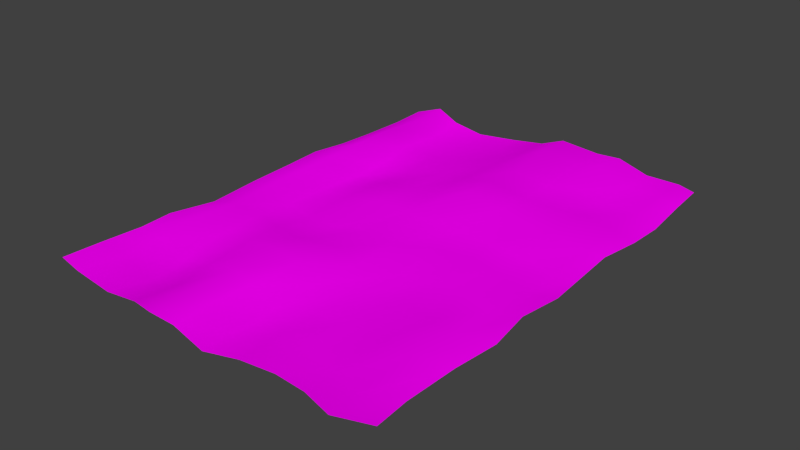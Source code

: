 # Source: Erdlandschaft.blend  (saved by Blender 2.76.0; exported with 4.5.12 LTS)
import bpy
from mathutils import Matrix  # noqa: F401  (used for matrix-valued properties, if any)

bpy.ops.wm.read_factory_settings(use_empty=True)
scene = bpy.context.scene
scene.name = 'Scene'

# ---- collections
col_collection_1 = bpy.data.collections.new('Collection 1'); scene.collection.children.link(col_collection_1)

# ---- images (referenced by path relative to the original .blend; pixels are not part of the script)
import os
ASSET_DIR = os.environ.get("B2B_ASSET_DIR", "")  # directory of the original .blend (textures are referenced by path, not embedded)
HERE = os.path.dirname(os.path.abspath(__file__))  # packed textures are extracted next to this script under _unpacked/

def load_image(name, relpath, width, height, colorspace="sRGB"):
    """Load a texture the original file referenced (path relative to the .blend, or extracted next to this script)."""
    p = next((c for c in (os.path.join(HERE, relpath), os.path.join(ASSET_DIR, relpath)) if relpath and os.path.exists(c)), "")
    if p:
        img = bpy.data.images.load(p, check_existing=True)
        img.name = name
    else:  # same state as the original file: an image datablock whose file is absent (Cycles renders it pink)
        img = bpy.data.images.new(name, width, height)
        img.source = "FILE"
        img.filepath = "//" + (relpath or name)
    img.colorspace_settings.name = colorspace
    return img
img_gras2_jpg = load_image('gras2.jpg', 'gras2.jpg', 1024, 1024, 'sRGB')

# ---- materials (node trees are filled in below, after node groups)
mat_material = bpy.data.materials.new('Material')
mat_material.alpha_threshold = 0.0
mat_material.roughness = 0.5

# ---- material node trees
mat_material.use_nodes = True; mat_material.node_tree.nodes.clear()
_N = mat_material.node_tree.nodes; _L = mat_material.node_tree.links
n0 = _N.new('ShaderNodeOutputMaterial'); n0.name = 'Material Output'; n0.location = (300, 300)
n1 = _N.new('ShaderNodeBsdfDiffuse'); n1.name = 'Diffuse BSDF'; n1.location = (10, 300)
n2 = _N.new('ShaderNodeTexImage'); n2.name = 'Image Texture'; n2.location = (-180, 300)
n2.width = 140
n2.image = img_gras2_jpg
_L.new(n1.outputs[0], n0.inputs[0])
_L.new(n2.outputs[0], n1.inputs[0])
n0.is_active_output = True

# ---- world
world_world = bpy.data.worlds.new('World'); scene.world = world_world
world_world.color = (0.05088, 0.05088, 0.05088)
world_world.use_sun_shadow = False
world_world.sun_shadow_jitter_overblur = 0.0
world_world.cycles.sampling_method = 'MANUAL'
world_world.cycles.sample_map_resolution = 256

# ---- meshes
me_plane = bpy.data.meshes.new('Plane')
me_plane.from_pydata([(-0.9596, -0.95, 0.03588), (0.98, -0.9657, 0.03039), (-0.9389, 0.9555, -0.0136), (0.9277, 0.9524, -0.001223), (-0.9538, 0.8184, -0.02737), (-0.9804, 0.6412, -0.03554), (-0.9654, 0.4657, -0.01675), (-0.9713, 0.2985, 0.002552), (-0.9494, 0.1238, 0.007866), (-0.946, -0.06578, 0.004347), (-0.9543, -0.2738, -0.01463), (-0.9828, -0.4705, 0.008575), (-0.966, -0.6104, 0.01224), (-0.9598, -0.7885, 0.02789), (-0.8141, -0.967, 0.0278), (-0.5967, -0.9684, 0.002092), (-0.4156, -0.9613, 0.01621), (-0.2743, -0.9837, 0.03147), (-0.1248, -0.9813, 0.02525), (0.07673, -0.9977, -0.004745), (0.2453, -0.9613, -0.0003718), (0.4384, -0.9532, 0.01072), (0.6207, -0.9704, 0.02106), (0.7976, -1.011, 0.02897), (0.9631, -0.8268, 0.02689), (0.9602, -0.6033, 0.01477), (0.9759, -0.413, 0.0045), (0.9434, -0.2394, 0.01063), (0.9702, -0.0682, 0.004868), (0.9452, 0.08889, -0.00699), (0.9482, 0.252, 0.0165), (0.969, 0.4327, 0.001647), (0.9549, 0.6103, -0.0229), (0.945, 0.7898, -0.001516), (0.823, 0.9788, 0.0003033), (0.6272, 0.9833, -0.004143), (0.4415, 1.003, 0.03085), (0.3028, 0.9997, 0.02427), (0.0752, 0.9989, 0.0406), (-0.05424, 0.9851, -0.00241), (-0.2389, 0.9693, -0.02005), (-0.4518, 0.9439, -0.02934), (-0.6472, 0.9574, -0.01167), (-0.8113, 0.9965, 0.0188), (-0.7919, -0.7926, 0.01516), (-0.8083, -0.6214, 0.002458), (-0.8219, -0.4746, 0.0256), (-0.794, -0.268, 0.02253), (-0.7978, -0.08854, 0.02963), (-0.796, 0.08884, 0.03283), (-0.81, 0.2731, 0.03141), (-0.806, 0.4385, 0.03487), (-0.8296, 0.6554, 0.02091), (-0.8087, 0.8506, 0.0112), (-0.5656, -0.8017, -0.02651), (-0.607, -0.6375, -0.02982), (-0.6227, -0.4727, -0.0003849), (-0.6215, -0.2638, 0.007873), (-0.6288, -0.09844, -0.01585), (-0.6311, 0.06447, -0.02333), (-0.6373, 0.2572, -0.04033), (-0.6314, 0.4116, -0.03155), (-0.6491, 0.6105, -0.01441), (-0.6409, 0.8018, -0.02869), (-0.3991, -0.7926, 0.00541), (-0.4392, -0.6256, 0.003463), (-0.4275, -0.463, 0.03199), (-0.447, -0.2999, 0.01691), (-0.4438, -0.1336, -0.01175), (-0.4275, 0.05111, 0.01219), (-0.4376, 0.2555, -0.0144), (-0.4347, 0.4279, -0.0282), (-0.438, 0.6043, -0.01495), (-0.4365, 0.7942, -0.03525), (-0.2696, -0.8265, 0.04254), (-0.2743, -0.63, 0.03144), (-0.2675, -0.4463, 0.04271), (-0.2919, -0.296, 0.00213), (-0.2768, -0.122, -0.01631), (-0.2384, 0.07943, 0.02431), (-0.2297, 0.2861, 0.001469), (-0.2189, 0.4777, 0.005047), (-0.2275, 0.6464, -0.002791), (-0.2302, 0.8249, -0.01991), (-0.142, -0.8287, 0.02498), (-0.1263, -0.6499, 0.01861), (-0.104, -0.4534, 0.0249), (-0.07268, -0.2861, 0.02396), (-0.07891, -0.09644, 0.004557), (-0.07794, 0.1037, 0.008183), (-0.1027, 0.2698, 0.006666), (-0.07351, 0.4448, 0.02343), (-0.0646, 0.6429, 0.01107), (-0.05541, 0.8454, 0.002391), (0.0532, -0.8338, -0.02349), (0.05311, -0.6777, -0.01291), (0.06212, -0.5106, 0.008366), (0.1139, -0.3302, 0.01875), (0.08986, -0.1119, -0.0005432), (0.08028, 0.1003, 0.009802), (0.08765, 0.2969, 0.06623), (0.1014, 0.463, 0.05038), (0.08791, 0.638, 0.02455), (0.06533, 0.8613, 0.04684), (0.2233, -0.7837, -0.005317), (0.2352, -0.6197, -0.003677), (0.259, -0.4545, 0.002254), (0.2874, -0.2731, -0.002767), (0.2851, -0.07068, 0.01881), (0.2824, 0.09862, 0.009239), (0.3115, 0.292, 0.04222), (0.3024, 0.4686, 0.01069), (0.3007, 0.6321, 0.003442), (0.306, 0.8528, 0.02563), (0.428, -0.7869, 0.004614), (0.4265, -0.5927, 0.007953), (0.4669, -0.4111, -0.003027), (0.4757, -0.2374, 0.003789), (0.4786, -0.05355, 0.0183), (0.455, 0.08275, 0.01116), (0.4717, 0.2724, 0.04346), (0.47, 0.4823, 0.003442), (0.4396, 0.6569, 0.02004), (0.4252, 0.8519, 0.05394), (0.6121, -0.8232, 0.0001313), (0.6292, -0.61, 0.02464), (0.6659, -0.43, 0.005613), (0.6477, -0.2555, 0.02211), (0.6388, -0.06685, 0.01668), (0.6181, 0.0909, 0.00114), (0.6456, 0.2915, 0.01938), (0.6346, 0.498, 0.008217), (0.6242, 0.6581, -0.006349), (0.6195, 0.8172, 0.002873), (0.7665, -0.8849, 0.01435), (0.7935, -0.6501, 0.03843), (0.8262, -0.4597, 0.02811), (0.8053, -0.2849, 0.01066), (0.8288, -0.09722, -0.003049), (0.8142, 0.07175, -0.006711), (0.844, 0.2495, 0.02011), (0.8264, 0.4496, 0.02266), (0.8099, 0.6463, 0.002175), (0.8219, 0.812, 0.01241)], [], [(143, 33, 3, 34), (4, 53, 43, 2), (53, 63, 42, 43), (63, 73, 41, 42), (73, 83, 40, 41), (83, 93, 39, 40), (93, 103, 38, 39), (103, 113, 37, 38), (113, 123, 36, 37), (123, 133, 35, 36), (133, 143, 34, 35), (0, 14, 44, 13), (13, 44, 45, 12), (12, 45, 46, 11), (11, 46, 47, 10), (10, 47, 48, 9), (9, 48, 49, 8), (8, 49, 50, 7), (7, 50, 51, 6), (6, 51, 52, 5), (5, 52, 53, 4), (14, 15, 54, 44), (44, 54, 55, 45), (45, 55, 56, 46), (46, 56, 57, 47), (47, 57, 58, 48), (48, 58, 59, 49), (49, 59, 60, 50), (50, 60, 61, 51), (51, 61, 62, 52), (52, 62, 63, 53), (15, 16, 64, 54), (54, 64, 65, 55), (55, 65, 66, 56), (56, 66, 67, 57), (57, 67, 68, 58), (58, 68, 69, 59), (59, 69, 70, 60), (60, 70, 71, 61), (61, 71, 72, 62), (62, 72, 73, 63), (16, 17, 74, 64), (64, 74, 75, 65), (65, 75, 76, 66), (66, 76, 77, 67), (67, 77, 78, 68), (68, 78, 79, 69), (69, 79, 80, 70), (70, 80, 81, 71), (71, 81, 82, 72), (72, 82, 83, 73), (17, 18, 84, 74), (74, 84, 85, 75), (75, 85, 86, 76), (76, 86, 87, 77), (77, 87, 88, 78), (78, 88, 89, 79), (79, 89, 90, 80), (80, 90, 91, 81), (81, 91, 92, 82), (82, 92, 93, 83), (18, 19, 94, 84), (84, 94, 95, 85), (85, 95, 96, 86), (86, 96, 97, 87), (87, 97, 98, 88), (88, 98, 99, 89), (89, 99, 100, 90), (90, 100, 101, 91), (91, 101, 102, 92), (92, 102, 103, 93), (19, 20, 104, 94), (94, 104, 105, 95), (95, 105, 106, 96), (96, 106, 107, 97), (97, 107, 108, 98), (98, 108, 109, 99), (99, 109, 110, 100), (100, 110, 111, 101), (101, 111, 112, 102), (102, 112, 113, 103), (20, 21, 114, 104), (104, 114, 115, 105), (105, 115, 116, 106), (106, 116, 117, 107), (107, 117, 118, 108), (108, 118, 119, 109), (109, 119, 120, 110), (110, 120, 121, 111), (111, 121, 122, 112), (112, 122, 123, 113), (21, 22, 124, 114), (114, 124, 125, 115), (115, 125, 126, 116), (116, 126, 127, 117), (117, 127, 128, 118), (118, 128, 129, 119), (119, 129, 130, 120), (120, 130, 131, 121), (121, 131, 132, 122), (122, 132, 133, 123), (22, 23, 134, 124), (124, 134, 135, 125), (125, 135, 136, 126), (126, 136, 137, 127), (127, 137, 138, 128), (128, 138, 139, 129), (129, 139, 140, 130), (130, 140, 141, 131), (131, 141, 142, 132), (132, 142, 143, 133), (23, 1, 24, 134), (134, 24, 25, 135), (135, 25, 26, 136), (136, 26, 27, 137), (137, 27, 28, 138), (138, 28, 29, 139), (139, 29, 30, 140), (140, 30, 31, 141), (141, 31, 32, 142), (142, 32, 33, 143)])
me_plane.polygons.foreach_set('use_smooth', [True] * 121)
_uv = me_plane.uv_layers.new(name='UVMap')
_uv.uv.foreach_set('vector', [0.895, 0.09631, 0.8836, 0.03717, 0.9639, 0.04491, 0.9775, 0.09501, 0.9028, 0.9569, 0.9176, 0.8843, 0.9901, 0.8845, 0.9703, 0.9476, 0.9176, 0.8843, 0.8927, 0.8015, 0.9695, 0.8051, 0.9901, 0.8845, 0.8927, 0.8015, 0.8887, 0.7041, 0.9624, 0.7113, 0.9695, 0.8051, 0.8887, 0.7041, 0.9037, 0.6054, 0.9748, 0.6095, 0.9624, 0.7113, 0.9037, 0.6054, 0.9137, 0.521, 0.9827, 0.5208, 0.9748, 0.6095, 0.9137, 0.521, 0.9217, 0.4599, 0.9889, 0.4554, 0.9827, 0.5208, 0.9217, 0.4599, 0.9165, 0.3454, 0.989, 0.3465, 0.9889, 0.4554, 0.9165, 0.3454, 0.9168, 0.2878, 0.9907, 0.2797, 0.989, 0.3465, 0.9168, 0.2878, 0.8984, 0.1936, 0.9808, 0.189, 0.9907, 0.2797, 0.8984, 0.1936, 0.895, 0.09631, 0.9775, 0.09501, 0.9808, 0.189, 0.02628, 0.9619, 0.0177, 0.8921, 0.1037, 0.881, 0.1061, 0.9616, 0.1061, 0.9616, 0.1037, 0.881, 0.1887, 0.8876, 0.1946, 0.9635, 0.1946, 0.9635, 0.1887, 0.8876, 0.2621, 0.8944, 0.2637, 0.9721, 0.2637, 0.9721, 0.2621, 0.8944, 0.3649, 0.8805, 0.3619, 0.96, 0.3619, 0.96, 0.3649, 0.8805, 0.4544, 0.8824, 0.4654, 0.9548, 0.4654, 0.9548, 0.4544, 0.8824, 0.5419, 0.8819, 0.5592, 0.9563, 0.5592, 0.9563, 0.5419, 0.8819, 0.6327, 0.8882, 0.6457, 0.9666, 0.6457, 0.9666, 0.6327, 0.8882, 0.7136, 0.8857, 0.7289, 0.9651, 0.7289, 0.9651, 0.7136, 0.8857, 0.8205, 0.8951, 0.8158, 0.9725, 0.8158, 0.9725, 0.8205, 0.8951, 0.9176, 0.8843, 0.9028, 0.9569, 0.0177, 0.8921, 0.01754, 0.7871, 0.1001, 0.772, 0.1037, 0.881, 0.1037, 0.881, 0.1001, 0.772, 0.1794, 0.7912, 0.1887, 0.8876, 0.1887, 0.8876, 0.1794, 0.7912, 0.2616, 0.7977, 0.2621, 0.8944, 0.2621, 0.8944, 0.2616, 0.7977, 0.366, 0.7962, 0.3649, 0.8805, 0.3649, 0.8805, 0.366, 0.7962, 0.4493, 0.7981, 0.4544, 0.8824, 0.4544, 0.8824, 0.4493, 0.7981, 0.5301, 0.7984, 0.5419, 0.8819, 0.5419, 0.8819, 0.5301, 0.7984, 0.6243, 0.8, 0.6327, 0.8882, 0.6327, 0.8882, 0.6243, 0.8, 0.6994, 0.7973, 0.7136, 0.8857, 0.7136, 0.8857, 0.6994, 0.7973, 0.7978, 0.8065, 0.8205, 0.8951, 0.8205, 0.8951, 0.7978, 0.8065, 0.8927, 0.8015, 0.9176, 0.8843, 0.01754, 0.7871, 0.02039, 0.6997, 0.1036, 0.6921, 0.1001, 0.772, 0.1001, 0.772, 0.1036, 0.6921, 0.1855, 0.7103, 0.1794, 0.7912, 0.1794, 0.7912, 0.1855, 0.7103, 0.2662, 0.7026, 0.2616, 0.7977, 0.2616, 0.7977, 0.2662, 0.7026, 0.3469, 0.712, 0.366, 0.7962, 0.366, 0.7962, 0.3469, 0.712, 0.4303, 0.7094, 0.4493, 0.7981, 0.4493, 0.7981, 0.4303, 0.7094, 0.5218, 0.7, 0.5301, 0.7984, 0.5301, 0.7984, 0.5218, 0.7, 0.6227, 0.705, 0.6243, 0.8, 0.6243, 0.8, 0.6227, 0.705, 0.7075, 0.7037, 0.6994, 0.7973, 0.6994, 0.7973, 0.7075, 0.7037, 0.7947, 0.7048, 0.7978, 0.8065, 0.7978, 0.8065, 0.7947, 0.7048, 0.8887, 0.7041, 0.8927, 0.8015, 0.02039, 0.6997, 0.008757, 0.6315, 0.08612, 0.6286, 0.1036, 0.6921, 0.1036, 0.6921, 0.08612, 0.6286, 0.1828, 0.6303, 0.1855, 0.7103, 0.1855, 0.7103, 0.1828, 0.6303, 0.273, 0.6264, 0.2662, 0.7026, 0.2662, 0.7026, 0.273, 0.6264, 0.3493, 0.6374, 0.3469, 0.712, 0.3469, 0.712, 0.3493, 0.6374, 0.435, 0.6296, 0.4303, 0.7094, 0.4303, 0.7094, 0.435, 0.6296, 0.535, 0.6098, 0.5218, 0.7, 0.5218, 0.7, 0.535, 0.6098, 0.637, 0.6052, 0.6227, 0.705, 0.6227, 0.705, 0.637, 0.6052, 0.7318, 0.5993, 0.7075, 0.7037, 0.7075, 0.7037, 0.7318, 0.5993, 0.8153, 0.6035, 0.7947, 0.7048, 0.7947, 0.7048, 0.8153, 0.6035, 0.9037, 0.6054, 0.8887, 0.7041, 0.008757, 0.6315, 0.009131, 0.5597, 0.08445, 0.5674, 0.08612, 0.6286, 0.08612, 0.6286, 0.08445, 0.5674, 0.1726, 0.5589, 0.1828, 0.6303, 0.1828, 0.6303, 0.1726, 0.5589, 0.27, 0.5478, 0.273, 0.6264, 0.273, 0.6264, 0.27, 0.5478, 0.3525, 0.5319, 0.3493, 0.6374, 0.3493, 0.6374, 0.3525, 0.5319, 0.4469, 0.5343, 0.435, 0.6296, 0.435, 0.6296, 0.4469, 0.5343, 0.5463, 0.5329, 0.535, 0.6098, 0.535, 0.6098, 0.5463, 0.5329, 0.6283, 0.5443, 0.637, 0.6052, 0.637, 0.6052, 0.6283, 0.5443, 0.7152, 0.529, 0.7318, 0.5993, 0.7318, 0.5993, 0.7152, 0.529, 0.8135, 0.5248, 0.8153, 0.6035, 0.8153, 0.6035, 0.8135, 0.5248, 0.9137, 0.521, 0.9037, 0.6054, 0.009131, 0.5597, 0.0004255, 0.462, 0.08125, 0.472, 0.08445, 0.5674, 0.08445, 0.5674, 0.08125, 0.472, 0.1577, 0.4719, 0.1726, 0.5589, 0.1726, 0.5589, 0.1577, 0.4719, 0.2409, 0.4678, 0.27, 0.5478, 0.27, 0.5478, 0.2409, 0.4678, 0.3301, 0.4427, 0.3525, 0.5319, 0.3525, 0.5319, 0.3301, 0.4427, 0.4387, 0.4531, 0.4469, 0.5343, 0.4469, 0.5343, 0.4387, 0.4531, 0.5441, 0.4569, 0.5463, 0.5329, 0.5463, 0.5329, 0.5441, 0.4569, 0.6432, 0.4508, 0.6283, 0.5443, 0.6283, 0.5443, 0.6432, 0.4508, 0.7236, 0.4444, 0.7152, 0.529, 0.7152, 0.529, 0.7236, 0.4444, 0.8108, 0.4509, 0.8135, 0.5248, 0.8135, 0.5248, 0.8108, 0.4509, 0.9217, 0.4599, 0.9137, 0.521, 0.0004255, 0.462, 0.01754, 0.3807, 0.1054, 0.3906, 0.08125, 0.472, 0.08125, 0.472, 0.1054, 0.3906, 0.1864, 0.3847, 0.1577, 0.4719, 0.1577, 0.4719, 0.1864, 0.3847, 0.2682, 0.3728, 0.2409, 0.4678, 0.2409, 0.4678, 0.2682, 0.3728, 0.3581, 0.3587, 0.3301, 0.4427, 0.3301, 0.4427, 0.3581, 0.3587, 0.4587, 0.3588, 0.4387, 0.4531, 0.4387, 0.4531, 0.4587, 0.3588, 0.5424, 0.3595, 0.5441, 0.4569, 0.5441, 0.4569, 0.5424, 0.3595, 0.6394, 0.3448, 0.6432, 0.4508, 0.6432, 0.4508, 0.6394, 0.3448, 0.7276, 0.3473, 0.7236, 0.4444, 0.7236, 0.4444, 0.7276, 0.3473, 0.8078, 0.3481, 0.8108, 0.4509, 0.8108, 0.4509, 0.8078, 0.3481, 0.9165, 0.3454, 0.9217, 0.4599, 0.01754, 0.3807, 0.02077, 0.2878, 0.1032, 0.2923, 0.1054, 0.3906, 0.1054, 0.3906, 0.1032, 0.2923, 0.1993, 0.2924, 0.1864, 0.3847, 0.1864, 0.3847, 0.1993, 0.2924, 0.2893, 0.2728, 0.2682, 0.3728, 0.2682, 0.3728, 0.2893, 0.2728, 0.3752, 0.268, 0.3581, 0.3587, 0.3581, 0.3587, 0.3752, 0.268, 0.4664, 0.2658, 0.4587, 0.3588, 0.4587, 0.3588, 0.4664, 0.2658, 0.5341, 0.2766, 0.5424, 0.3595, 0.5424, 0.3595, 0.5341, 0.2766, 0.6289, 0.2684, 0.6394, 0.3448, 0.6394, 0.3448, 0.6289, 0.2684, 0.7339, 0.2672, 0.7276, 0.3473, 0.7276, 0.3473, 0.7339, 0.2672, 0.8206, 0.2815, 0.8078, 0.3481, 0.8078, 0.3481, 0.8206, 0.2815, 0.9168, 0.2878, 0.9165, 0.3454, 0.02077, 0.2878, 0.01126, 0.2002, 0.08454, 0.2042, 0.1032, 0.2923, 0.1032, 0.2923, 0.08454, 0.2042, 0.1901, 0.1948, 0.1993, 0.2924, 0.1993, 0.2924, 0.1901, 0.1948, 0.2794, 0.1772, 0.2893, 0.2728, 0.2893, 0.2728, 0.2794, 0.1772, 0.3659, 0.1852, 0.3752, 0.268, 0.3752, 0.268, 0.3659, 0.1852, 0.459, 0.1889, 0.4664, 0.2658, 0.4664, 0.2658, 0.459, 0.1889, 0.5376, 0.1979, 0.5341, 0.2766, 0.5341, 0.2766, 0.5376, 0.1979, 0.6376, 0.1842, 0.6289, 0.2684, 0.6289, 0.2684, 0.6376, 0.1842, 0.7403, 0.1881, 0.7339, 0.2672, 0.7339, 0.2672, 0.7403, 0.1881, 0.8197, 0.1921, 0.8206, 0.2815, 0.8206, 0.2815, 0.8197, 0.1921, 0.8984, 0.1936, 0.9168, 0.2878, 0.01126, 0.2002, -0.00923, 0.1151, 0.05377, 0.1302, 0.08454, 0.2042, 0.08454, 0.2042, 0.05377, 0.1302, 0.1699, 0.116, 0.1901, 0.1948, 0.1901, 0.1948, 0.1699, 0.116, 0.2635, 0.1, 0.2794, 0.1772, 0.2794, 0.1772, 0.2635, 0.1, 0.3505, 0.1094, 0.3659, 0.1852, 0.3659, 0.1852, 0.3505, 0.1094, 0.4436, 0.09733, 0.459, 0.1889, 0.459, 0.1889, 0.4436, 0.09733, 0.5272, 0.1037, 0.5376, 0.1979, 0.5376, 0.1979, 0.5272, 0.1037, 0.616, 0.08878, 0.6376, 0.1842, 0.6376, 0.1842, 0.616, 0.08878, 0.7147, 0.09639, 0.7403, 0.1881, 0.7403, 0.1881, 0.7147, 0.09639, 0.8128, 0.1026, 0.8197, 0.1921, 0.8197, 0.1921, 0.8128, 0.1026, 0.895, 0.09631, 0.8984, 0.1936, -0.00923, 0.1151, 0.01337, 0.0275, 0.08208, 0.03545, 0.05377, 0.1302, 0.05377, 0.1302, 0.08208, 0.03545, 0.1927, 0.03547, 0.1699, 0.116, 0.1699, 0.116, 0.1927, 0.03547, 0.2869, 0.02753, 0.2635, 0.1, 0.2635, 0.1, 0.2869, 0.02753, 0.3727, 0.04284, 0.3505, 0.1094, 0.3505, 0.1094, 0.3727, 0.04284, 0.4572, 0.02926, 0.4436, 0.09733, 0.4436, 0.09733, 0.4572, 0.02926, 0.5352, 0.04073, 0.5272, 0.1037, 0.5272, 0.1037, 0.5352, 0.04073, 0.6166, 0.03879, 0.616, 0.08878, 0.616, 0.08878, 0.6166, 0.03879, 0.7058, 0.0275, 0.7147, 0.09639, 0.7147, 0.09639, 0.7058, 0.0275, 0.7945, 0.03177, 0.8128, 0.1026, 0.8128, 0.1026, 0.7945, 0.03177, 0.8836, 0.03717, 0.895, 0.09631])
me_plane.materials.append(mat_material)
me_plane.use_remesh_preserve_volume = False
me_plane.use_remesh_preserve_attributes = False
me_plane.use_mirror_vertex_groups = False
me_plane.update()

# ---- objects
ob_plane = bpy.data.objects.new('Plane', me_plane)

# ---- transforms, parenting, visibility, modifiers, constraints
ob_plane.location = (0.0, 0.0, 0.0)
ob_plane.scale = (9.068, 12.33, 9.837)
ob_plane.lineart.crease_threshold = 0.0

# ---- collection membership
col_collection_1.objects.link(ob_plane)

# ---- scene / render settings (as saved in the file)
scene.frame_start = 1; scene.frame_end = 250; scene.frame_set(1)
scene.render.engine = 'CYCLES'
scene.render.resolution_percentage = 50
scene.render.dither_intensity = 0.0
scene.cycles.use_denoising = False
scene.cycles.samples = 10
scene.cycles.sampling_pattern = 'TABULATED_SOBOL'
scene.cycles.light_sampling_threshold = 0.0
scene.cycles.use_adaptive_sampling = False
scene.cycles.use_light_tree = False
scene.cycles.blur_glossy = 0.0
scene.cycles.pixel_filter_type = 'GAUSSIAN'
scene.cycles.sample_clamp_indirect = 0.0
scene.view_settings.view_transform = 'Standard'
bpy.context.view_layer.update()

# ---- added for rendering (the .blend has no active camera and no usable light): camera, sun
cam_auto = bpy.data.cameras.new('AutoCamera')
cam_auto.lens = 50.0
cam_auto.sensor_width = 36.0
cam_auto.clip_end = 1000.0
ob_auto_camera = bpy.data.objects.new('AutoCamera', cam_auto)
scene.collection.objects.link(ob_auto_camera)
ob_auto_camera.location = (28.2847, -34.008, 22.7654)
ob_auto_camera.rotation_euler = (1.09748, -7.21219e-08, 0.694738)
scene.camera = ob_auto_camera
light_auto_sun = bpy.data.lights.new('AutoSun', 'SUN')
light_auto_sun.energy = 3.0
light_auto_sun.angle = 0.0523599
ob_auto_sun = bpy.data.objects.new('AutoSun', light_auto_sun)
scene.collection.objects.link(ob_auto_sun)
ob_auto_sun.rotation_euler = (0.872665, 0.174533, 0.523599)
bpy.context.view_layer.update()

